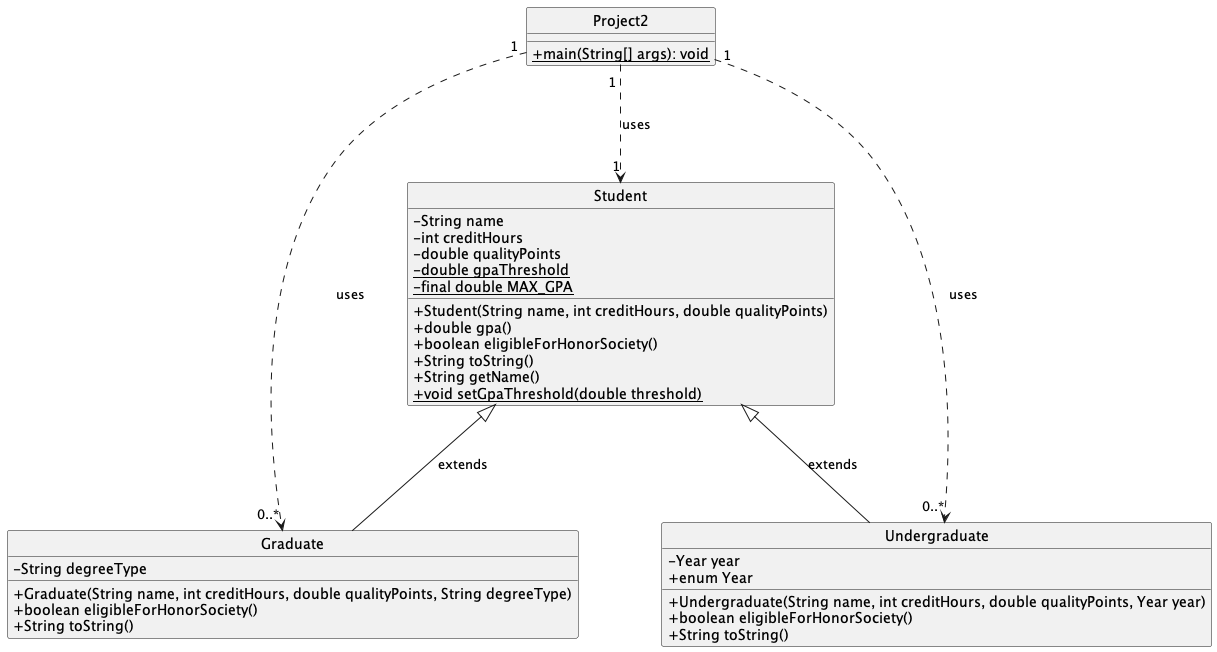

The diagram above was rendered by PlantUML. Its source (embedded in the PNG):
@startuml
skinparam classAttributeIconSize 0
hide circle

Project2 "1" ..> "1" Student : uses
Project2 "1" ..> "0..*" Graduate : uses
Project2 "1" ..> "0..*" Undergraduate : uses

class Project2 {
    + {static} main(String[] args): void
}

class Student {
    - String name
    - int creditHours
    - double qualityPoints
    - {static} double gpaThreshold
    - {static} final double MAX_GPA
    + Student(String name, int creditHours, double qualityPoints)
    + double gpa()
    + boolean eligibleForHonorSociety()
    + String toString()
    + String getName()
    + {static} void setGpaThreshold(double threshold)
}

class Graduate {
    - String degreeType
    + Graduate(String name, int creditHours, double qualityPoints, String degreeType)
    + boolean eligibleForHonorSociety()
    + String toString()
}

class Undergraduate {
    - Year year
    + enum Year
    + Undergraduate(String name, int creditHours, double qualityPoints, Year year)
    + boolean eligibleForHonorSociety()
    + String toString()
}

Student <|-- Graduate : extends
Student <|-- Undergraduate : extends

@enduml